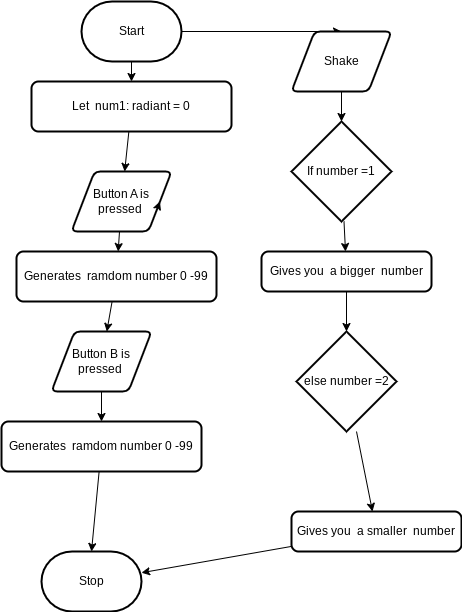

The diagram above was exported from draw.io. Its source (the exported page's mxGraphModel, read from the mxfile embedded in the PNG):
<mxGraphModel dx="606" dy="1357" grid="1" gridSize="10" guides="1" tooltips="1" connect="1" arrows="1" fold="1" page="1" pageScale="1" pageWidth="850" pageHeight="1100" math="0" shadow="0">
  <root>
    <mxCell id="0" />
    <mxCell id="1" parent="0" />
    <mxCell id="35" style="edgeStyle=none;html=1;" edge="1" parent="1" source="2" target="7">
      <mxGeometry relative="1" as="geometry" />
    </mxCell>
    <mxCell id="36" style="edgeStyle=none;html=1;entryX=0.5;entryY=0;entryDx=0;entryDy=0;" edge="1" parent="1" source="2" target="37">
      <mxGeometry relative="1" as="geometry">
        <mxPoint x="630" y="40" as="targetPoint" />
      </mxGeometry>
    </mxCell>
    <mxCell id="2" value="Start" style="strokeWidth=2;html=1;shape=mxgraph.flowchart.terminator;whiteSpace=wrap;" parent="1" vertex="1">
      <mxGeometry x="390" width="100" height="60" as="geometry" />
    </mxCell>
    <mxCell id="3" value="Stop" style="strokeWidth=2;html=1;shape=mxgraph.flowchart.terminator;whiteSpace=wrap;" parent="1" vertex="1">
      <mxGeometry x="350" y="550" width="100" height="60" as="geometry" />
    </mxCell>
    <mxCell id="31" style="edgeStyle=none;html=1;" edge="1" parent="1" source="5" target="29">
      <mxGeometry relative="1" as="geometry" />
    </mxCell>
    <mxCell id="5" value="Button A is pressed&amp;nbsp;" style="shape=parallelogram;html=1;strokeWidth=2;perimeter=parallelogramPerimeter;whiteSpace=wrap;rounded=1;arcSize=12;size=0.23;" vertex="1" parent="1">
      <mxGeometry x="380" y="170" width="100" height="60" as="geometry" />
    </mxCell>
    <mxCell id="34" style="edgeStyle=none;html=1;" edge="1" parent="1" source="7" target="5">
      <mxGeometry relative="1" as="geometry" />
    </mxCell>
    <mxCell id="7" value="Let&amp;nbsp; num1: radiant = 0" style="rounded=1;whiteSpace=wrap;html=1;absoluteArcSize=1;arcSize=14;strokeWidth=2;" vertex="1" parent="1">
      <mxGeometry x="340" y="80" width="200" height="50" as="geometry" />
    </mxCell>
    <mxCell id="13" style="edgeStyle=none;html=1;entryX=0.5;entryY=0;entryDx=0;entryDy=0;entryPerimeter=0;" edge="1" parent="1" source="11" target="3">
      <mxGeometry relative="1" as="geometry" />
    </mxCell>
    <mxCell id="11" value="Generates&amp;nbsp; ramdom number 0 -99" style="rounded=1;whiteSpace=wrap;html=1;absoluteArcSize=1;arcSize=14;strokeWidth=2;" vertex="1" parent="1">
      <mxGeometry x="310" y="420" width="200" height="50" as="geometry" />
    </mxCell>
    <mxCell id="27" style="edgeStyle=none;html=1;" edge="1" parent="1" source="26" target="11">
      <mxGeometry relative="1" as="geometry" />
    </mxCell>
    <mxCell id="26" value="Button B is pressed&amp;nbsp;" style="shape=parallelogram;html=1;strokeWidth=2;perimeter=parallelogramPerimeter;whiteSpace=wrap;rounded=1;arcSize=12;size=0.23;" vertex="1" parent="1">
      <mxGeometry x="360" y="330" width="100" height="60" as="geometry" />
    </mxCell>
    <mxCell id="33" style="edgeStyle=none;html=1;" edge="1" parent="1" source="29" target="26">
      <mxGeometry relative="1" as="geometry" />
    </mxCell>
    <mxCell id="29" value="Generates&amp;nbsp; ramdom number 0 -99" style="rounded=1;whiteSpace=wrap;html=1;absoluteArcSize=1;arcSize=14;strokeWidth=2;" vertex="1" parent="1">
      <mxGeometry x="325" y="250" width="200" height="50" as="geometry" />
    </mxCell>
    <mxCell id="30" style="edgeStyle=none;html=1;exitX=1;exitY=0.75;exitDx=0;exitDy=0;entryX=1;entryY=0.5;entryDx=0;entryDy=0;" edge="1" parent="1" source="5" target="5">
      <mxGeometry relative="1" as="geometry" />
    </mxCell>
    <mxCell id="39" style="edgeStyle=none;html=1;" edge="1" parent="1" source="37" target="38">
      <mxGeometry relative="1" as="geometry" />
    </mxCell>
    <mxCell id="37" value="Shake" style="shape=parallelogram;html=1;strokeWidth=2;perimeter=parallelogramPerimeter;whiteSpace=wrap;rounded=1;arcSize=12;size=0.23;" vertex="1" parent="1">
      <mxGeometry x="600" y="30" width="100" height="60" as="geometry" />
    </mxCell>
    <mxCell id="41" style="edgeStyle=none;html=1;" edge="1" parent="1" source="38" target="40">
      <mxGeometry relative="1" as="geometry" />
    </mxCell>
    <mxCell id="38" value="If number =1" style="strokeWidth=2;html=1;shape=mxgraph.flowchart.decision;whiteSpace=wrap;" vertex="1" parent="1">
      <mxGeometry x="600" y="120" width="100" height="100" as="geometry" />
    </mxCell>
    <mxCell id="43" style="edgeStyle=none;html=1;" edge="1" parent="1" source="40" target="42">
      <mxGeometry relative="1" as="geometry" />
    </mxCell>
    <mxCell id="40" value="Gives you&amp;nbsp; a bigger&amp;nbsp; number&lt;br&gt;" style="rounded=1;whiteSpace=wrap;html=1;absoluteArcSize=1;arcSize=14;strokeWidth=2;" vertex="1" parent="1">
      <mxGeometry x="570" y="250" width="170" height="40" as="geometry" />
    </mxCell>
    <mxCell id="45" style="edgeStyle=none;html=1;" edge="1" parent="1" source="42" target="44">
      <mxGeometry relative="1" as="geometry" />
    </mxCell>
    <mxCell id="42" value="else number =2" style="strokeWidth=2;html=1;shape=mxgraph.flowchart.decision;whiteSpace=wrap;" vertex="1" parent="1">
      <mxGeometry x="605" y="330" width="100" height="100" as="geometry" />
    </mxCell>
    <mxCell id="46" style="edgeStyle=none;html=1;" edge="1" parent="1" source="44" target="3">
      <mxGeometry relative="1" as="geometry" />
    </mxCell>
    <mxCell id="44" value="Gives you&amp;nbsp; a smaller&amp;nbsp; number" style="rounded=1;whiteSpace=wrap;html=1;absoluteArcSize=1;arcSize=14;strokeWidth=2;" vertex="1" parent="1">
      <mxGeometry x="600" y="510" width="170" height="40" as="geometry" />
    </mxCell>
  </root>
</mxGraphModel>